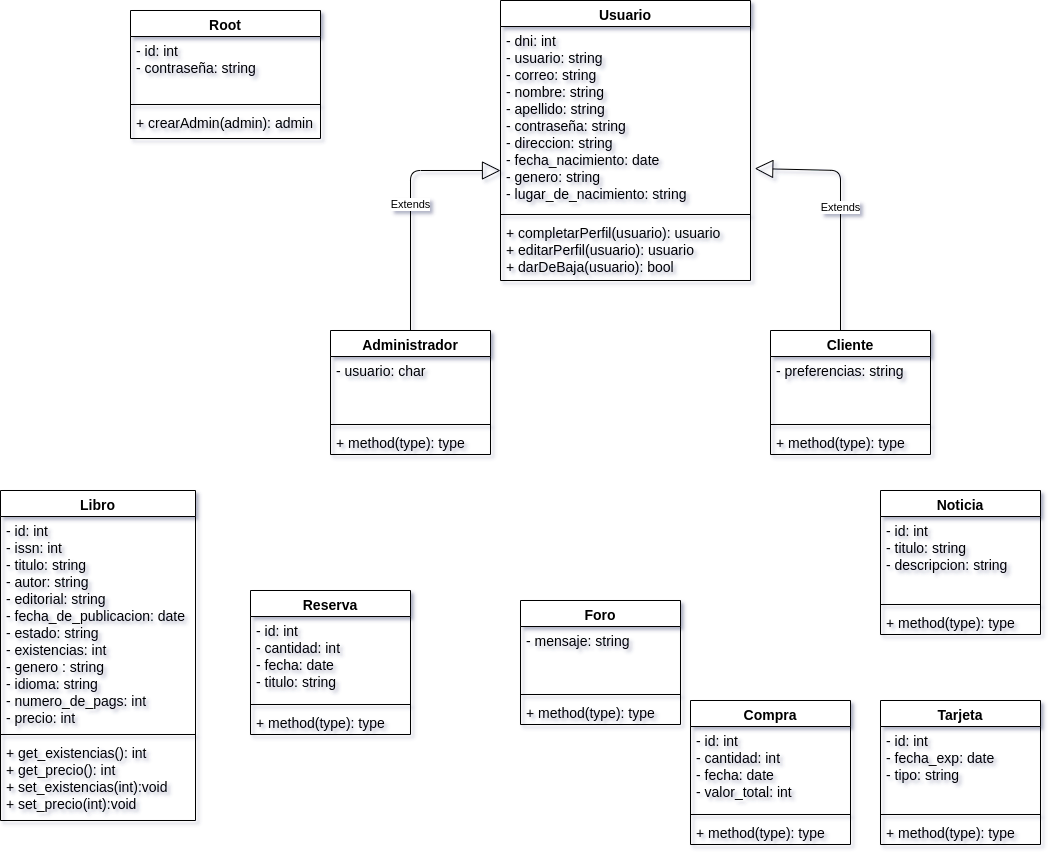

The diagram above was exported from draw.io. Its source (the exported page's mxGraphModel, read from the mxfile embedded in the PNG):
<mxGraphModel dx="2256" dy="611" grid="1" gridSize="10" guides="1" tooltips="1" connect="1" arrows="1" fold="1" page="1" pageScale="1" pageWidth="850" pageHeight="1100" background="#ffffff" math="0" shadow="1">
  <root>
    <mxCell id="0" />
    <mxCell id="1" parent="0" />
    <mxCell id="CbRMVoOROe2Kw17QK2aT-1" value="Root" style="swimlane;fontStyle=1;align=center;verticalAlign=top;childLayout=stackLayout;horizontal=1;startSize=26;horizontalStack=0;resizeParent=1;resizeParentMax=0;resizeLast=0;collapsible=1;marginBottom=0;fontSize=14;" parent="1" vertex="1">
      <mxGeometry x="40" y="40" width="190" height="128" as="geometry" />
    </mxCell>
    <mxCell id="CbRMVoOROe2Kw17QK2aT-2" value="- id: int&#10;- contraseña: string" style="text;strokeColor=none;fillColor=none;align=left;verticalAlign=top;spacingLeft=4;spacingRight=4;overflow=hidden;rotatable=0;points=[[0,0.5],[1,0.5]];portConstraint=eastwest;fontSize=14;" parent="CbRMVoOROe2Kw17QK2aT-1" vertex="1">
      <mxGeometry y="26" width="190" height="64" as="geometry" />
    </mxCell>
    <mxCell id="CbRMVoOROe2Kw17QK2aT-3" value="" style="line;strokeWidth=1;fillColor=none;align=left;verticalAlign=middle;spacingTop=-1;spacingLeft=3;spacingRight=3;rotatable=0;labelPosition=right;points=[];portConstraint=eastwest;fontSize=14;" parent="CbRMVoOROe2Kw17QK2aT-1" vertex="1">
      <mxGeometry y="90" width="190" height="8" as="geometry" />
    </mxCell>
    <mxCell id="CbRMVoOROe2Kw17QK2aT-4" value="+ crearAdmin(admin): admin" style="text;strokeColor=none;fillColor=none;align=left;verticalAlign=top;spacingLeft=4;spacingRight=4;overflow=hidden;rotatable=0;points=[[0,0.5],[1,0.5]];portConstraint=eastwest;fontSize=14;" parent="CbRMVoOROe2Kw17QK2aT-1" vertex="1">
      <mxGeometry y="98" width="190" height="30" as="geometry" />
    </mxCell>
    <mxCell id="CbRMVoOROe2Kw17QK2aT-5" value="Administrador" style="swimlane;fontStyle=1;align=center;verticalAlign=top;childLayout=stackLayout;horizontal=1;startSize=26;horizontalStack=0;resizeParent=1;resizeParentMax=0;resizeLast=0;collapsible=1;marginBottom=0;fontSize=14;" parent="1" vertex="1">
      <mxGeometry x="240" y="360" width="160" height="124" as="geometry" />
    </mxCell>
    <mxCell id="CbRMVoOROe2Kw17QK2aT-6" value="- usuario: char" style="text;strokeColor=none;fillColor=none;align=left;verticalAlign=top;spacingLeft=4;spacingRight=4;overflow=hidden;rotatable=0;points=[[0,0.5],[1,0.5]];portConstraint=eastwest;fontSize=14;" parent="CbRMVoOROe2Kw17QK2aT-5" vertex="1">
      <mxGeometry y="26" width="160" height="64" as="geometry" />
    </mxCell>
    <mxCell id="CbRMVoOROe2Kw17QK2aT-7" value="" style="line;strokeWidth=1;fillColor=none;align=left;verticalAlign=middle;spacingTop=-1;spacingLeft=3;spacingRight=3;rotatable=0;labelPosition=right;points=[];portConstraint=eastwest;fontSize=14;" parent="CbRMVoOROe2Kw17QK2aT-5" vertex="1">
      <mxGeometry y="90" width="160" height="8" as="geometry" />
    </mxCell>
    <mxCell id="CbRMVoOROe2Kw17QK2aT-8" value="+ method(type): type" style="text;strokeColor=none;fillColor=none;align=left;verticalAlign=top;spacingLeft=4;spacingRight=4;overflow=hidden;rotatable=0;points=[[0,0.5],[1,0.5]];portConstraint=eastwest;fontSize=14;" parent="CbRMVoOROe2Kw17QK2aT-5" vertex="1">
      <mxGeometry y="98" width="160" height="26" as="geometry" />
    </mxCell>
    <mxCell id="CbRMVoOROe2Kw17QK2aT-9" value="Usuario" style="swimlane;fontStyle=1;align=center;verticalAlign=top;childLayout=stackLayout;horizontal=1;startSize=26;horizontalStack=0;resizeParent=1;resizeParentMax=0;resizeLast=0;collapsible=1;marginBottom=0;fontSize=14;" parent="1" vertex="1">
      <mxGeometry x="410" y="30" width="250" height="280" as="geometry" />
    </mxCell>
    <mxCell id="CbRMVoOROe2Kw17QK2aT-10" value="- dni: int&#10;- usuario: string&#10;- correo: string&#10;- nombre: string&#10;- apellido: string&#10;- contraseña: string&#10;- direccion: string&#10;- fecha_nacimiento: date&#10;- genero: string&#10;- lugar_de_nacimiento: string&#10;&#10;" style="text;strokeColor=none;fillColor=none;align=left;verticalAlign=top;spacingLeft=4;spacingRight=4;overflow=hidden;rotatable=0;points=[[0,0.5],[1,0.5]];portConstraint=eastwest;fontSize=14;" parent="CbRMVoOROe2Kw17QK2aT-9" vertex="1">
      <mxGeometry y="26" width="250" height="184" as="geometry" />
    </mxCell>
    <mxCell id="CbRMVoOROe2Kw17QK2aT-11" value="" style="line;strokeWidth=1;fillColor=none;align=left;verticalAlign=middle;spacingTop=-1;spacingLeft=3;spacingRight=3;rotatable=0;labelPosition=right;points=[];portConstraint=eastwest;fontSize=14;" parent="CbRMVoOROe2Kw17QK2aT-9" vertex="1">
      <mxGeometry y="210" width="250" height="8" as="geometry" />
    </mxCell>
    <mxCell id="CbRMVoOROe2Kw17QK2aT-12" value="+ completarPerfil(usuario): usuario&#10;+ editarPerfil(usuario): usuario&#10;+ darDeBaja(usuario): bool&#10;&#10;" style="text;strokeColor=none;fillColor=none;align=left;verticalAlign=top;spacingLeft=4;spacingRight=4;overflow=hidden;rotatable=0;points=[[0,0.5],[1,0.5]];portConstraint=eastwest;fontSize=14;" parent="CbRMVoOROe2Kw17QK2aT-9" vertex="1">
      <mxGeometry y="218" width="250" height="62" as="geometry" />
    </mxCell>
    <mxCell id="CbRMVoOROe2Kw17QK2aT-13" value="Cliente" style="swimlane;fontStyle=1;align=center;verticalAlign=top;childLayout=stackLayout;horizontal=1;startSize=26;horizontalStack=0;resizeParent=1;resizeParentMax=0;resizeLast=0;collapsible=1;marginBottom=0;fontSize=14;" parent="1" vertex="1">
      <mxGeometry x="680" y="360" width="160" height="124" as="geometry" />
    </mxCell>
    <mxCell id="CbRMVoOROe2Kw17QK2aT-14" value="- preferencias: string" style="text;strokeColor=none;fillColor=none;align=left;verticalAlign=top;spacingLeft=4;spacingRight=4;overflow=hidden;rotatable=0;points=[[0,0.5],[1,0.5]];portConstraint=eastwest;fontSize=14;" parent="CbRMVoOROe2Kw17QK2aT-13" vertex="1">
      <mxGeometry y="26" width="160" height="64" as="geometry" />
    </mxCell>
    <mxCell id="CbRMVoOROe2Kw17QK2aT-15" value="" style="line;strokeWidth=1;fillColor=none;align=left;verticalAlign=middle;spacingTop=-1;spacingLeft=3;spacingRight=3;rotatable=0;labelPosition=right;points=[];portConstraint=eastwest;fontSize=14;" parent="CbRMVoOROe2Kw17QK2aT-13" vertex="1">
      <mxGeometry y="90" width="160" height="8" as="geometry" />
    </mxCell>
    <mxCell id="CbRMVoOROe2Kw17QK2aT-16" value="+ method(type): type" style="text;strokeColor=none;fillColor=none;align=left;verticalAlign=top;spacingLeft=4;spacingRight=4;overflow=hidden;rotatable=0;points=[[0,0.5],[1,0.5]];portConstraint=eastwest;fontSize=14;" parent="CbRMVoOROe2Kw17QK2aT-13" vertex="1">
      <mxGeometry y="98" width="160" height="26" as="geometry" />
    </mxCell>
    <mxCell id="y8_TgYpnACuLijAzDw_G-1" value="Libro" style="swimlane;fontStyle=1;align=center;verticalAlign=top;childLayout=stackLayout;horizontal=1;startSize=26;horizontalStack=0;resizeParent=1;resizeParentMax=0;resizeLast=0;collapsible=1;marginBottom=0;fontSize=14;" vertex="1" parent="1">
      <mxGeometry x="-90" y="520" width="195" height="330" as="geometry" />
    </mxCell>
    <mxCell id="y8_TgYpnACuLijAzDw_G-2" value="- id: int &#10;- issn: int &#10;- titulo: string &#10;- autor: string&#10;- editorial: string&#10;- fecha_de_publicacion: date&#10;- estado: string&#10;- existencias: int&#10;- genero : string&#10;- idioma: string&#10;- numero_de_pags: int&#10;- precio: int&#10; &#10;&#10;" style="text;strokeColor=none;fillColor=none;align=left;verticalAlign=top;spacingLeft=4;spacingRight=4;overflow=hidden;rotatable=0;points=[[0,0.5],[1,0.5]];portConstraint=eastwest;fontSize=14;" vertex="1" parent="y8_TgYpnACuLijAzDw_G-1">
      <mxGeometry y="26" width="195" height="214" as="geometry" />
    </mxCell>
    <mxCell id="y8_TgYpnACuLijAzDw_G-3" value="" style="line;strokeWidth=1;fillColor=none;align=left;verticalAlign=middle;spacingTop=-1;spacingLeft=3;spacingRight=3;rotatable=0;labelPosition=right;points=[];portConstraint=eastwest;fontSize=14;" vertex="1" parent="y8_TgYpnACuLijAzDw_G-1">
      <mxGeometry y="240" width="195" height="8" as="geometry" />
    </mxCell>
    <mxCell id="y8_TgYpnACuLijAzDw_G-4" value="+ get_existencias(): int&#10;+ get_precio(): int&#10;+ set_existencias(int):void&#10;+ set_precio(int):void" style="text;strokeColor=none;fillColor=none;align=left;verticalAlign=top;spacingLeft=4;spacingRight=4;overflow=hidden;rotatable=0;points=[[0,0.5],[1,0.5]];portConstraint=eastwest;fontSize=14;" vertex="1" parent="y8_TgYpnACuLijAzDw_G-1">
      <mxGeometry y="248" width="195" height="82" as="geometry" />
    </mxCell>
    <mxCell id="y8_TgYpnACuLijAzDw_G-5" value="Reserva" style="swimlane;fontStyle=1;align=center;verticalAlign=top;childLayout=stackLayout;horizontal=1;startSize=26;horizontalStack=0;resizeParent=1;resizeParentMax=0;resizeLast=0;collapsible=1;marginBottom=0;fontSize=14;" vertex="1" parent="1">
      <mxGeometry x="160" y="620" width="160" height="144" as="geometry" />
    </mxCell>
    <mxCell id="y8_TgYpnACuLijAzDw_G-6" value="- id: int&#10;- cantidad: int&#10;- fecha: date&#10;- titulo: string&#10;" style="text;strokeColor=none;fillColor=none;align=left;verticalAlign=top;spacingLeft=4;spacingRight=4;overflow=hidden;rotatable=0;points=[[0,0.5],[1,0.5]];portConstraint=eastwest;fontSize=14;" vertex="1" parent="y8_TgYpnACuLijAzDw_G-5">
      <mxGeometry y="26" width="160" height="84" as="geometry" />
    </mxCell>
    <mxCell id="y8_TgYpnACuLijAzDw_G-7" value="" style="line;strokeWidth=1;fillColor=none;align=left;verticalAlign=middle;spacingTop=-1;spacingLeft=3;spacingRight=3;rotatable=0;labelPosition=right;points=[];portConstraint=eastwest;fontSize=14;" vertex="1" parent="y8_TgYpnACuLijAzDw_G-5">
      <mxGeometry y="110" width="160" height="8" as="geometry" />
    </mxCell>
    <mxCell id="y8_TgYpnACuLijAzDw_G-8" value="+ method(type): type" style="text;strokeColor=none;fillColor=none;align=left;verticalAlign=top;spacingLeft=4;spacingRight=4;overflow=hidden;rotatable=0;points=[[0,0.5],[1,0.5]];portConstraint=eastwest;fontSize=14;" vertex="1" parent="y8_TgYpnACuLijAzDw_G-5">
      <mxGeometry y="118" width="160" height="26" as="geometry" />
    </mxCell>
    <mxCell id="y8_TgYpnACuLijAzDw_G-10" value="Noticia" style="swimlane;fontStyle=1;align=center;verticalAlign=top;childLayout=stackLayout;horizontal=1;startSize=26;horizontalStack=0;resizeParent=1;resizeParentMax=0;resizeLast=0;collapsible=1;marginBottom=0;fontSize=14;" vertex="1" parent="1">
      <mxGeometry x="790" y="520" width="160" height="144" as="geometry" />
    </mxCell>
    <mxCell id="y8_TgYpnACuLijAzDw_G-11" value="- id: int&#10;- titulo: string&#10;- descripcion: string&#10;" style="text;strokeColor=none;fillColor=none;align=left;verticalAlign=top;spacingLeft=4;spacingRight=4;overflow=hidden;rotatable=0;points=[[0,0.5],[1,0.5]];portConstraint=eastwest;fontSize=14;" vertex="1" parent="y8_TgYpnACuLijAzDw_G-10">
      <mxGeometry y="26" width="160" height="84" as="geometry" />
    </mxCell>
    <mxCell id="y8_TgYpnACuLijAzDw_G-12" value="" style="line;strokeWidth=1;fillColor=none;align=left;verticalAlign=middle;spacingTop=-1;spacingLeft=3;spacingRight=3;rotatable=0;labelPosition=right;points=[];portConstraint=eastwest;fontSize=14;" vertex="1" parent="y8_TgYpnACuLijAzDw_G-10">
      <mxGeometry y="110" width="160" height="8" as="geometry" />
    </mxCell>
    <mxCell id="y8_TgYpnACuLijAzDw_G-13" value="+ method(type): type" style="text;strokeColor=none;fillColor=none;align=left;verticalAlign=top;spacingLeft=4;spacingRight=4;overflow=hidden;rotatable=0;points=[[0,0.5],[1,0.5]];portConstraint=eastwest;fontSize=14;" vertex="1" parent="y8_TgYpnACuLijAzDw_G-10">
      <mxGeometry y="118" width="160" height="26" as="geometry" />
    </mxCell>
    <mxCell id="y8_TgYpnACuLijAzDw_G-14" value="Foro" style="swimlane;fontStyle=1;align=center;verticalAlign=top;childLayout=stackLayout;horizontal=1;startSize=26;horizontalStack=0;resizeParent=1;resizeParentMax=0;resizeLast=0;collapsible=1;marginBottom=0;fontSize=14;" vertex="1" parent="1">
      <mxGeometry x="430" y="630" width="160" height="124" as="geometry" />
    </mxCell>
    <mxCell id="y8_TgYpnACuLijAzDw_G-15" value="- mensaje: string" style="text;strokeColor=none;fillColor=none;align=left;verticalAlign=top;spacingLeft=4;spacingRight=4;overflow=hidden;rotatable=0;points=[[0,0.5],[1,0.5]];portConstraint=eastwest;fontSize=14;" vertex="1" parent="y8_TgYpnACuLijAzDw_G-14">
      <mxGeometry y="26" width="160" height="64" as="geometry" />
    </mxCell>
    <mxCell id="y8_TgYpnACuLijAzDw_G-16" value="" style="line;strokeWidth=1;fillColor=none;align=left;verticalAlign=middle;spacingTop=-1;spacingLeft=3;spacingRight=3;rotatable=0;labelPosition=right;points=[];portConstraint=eastwest;fontSize=14;" vertex="1" parent="y8_TgYpnACuLijAzDw_G-14">
      <mxGeometry y="90" width="160" height="8" as="geometry" />
    </mxCell>
    <mxCell id="y8_TgYpnACuLijAzDw_G-17" value="+ method(type): type" style="text;strokeColor=none;fillColor=none;align=left;verticalAlign=top;spacingLeft=4;spacingRight=4;overflow=hidden;rotatable=0;points=[[0,0.5],[1,0.5]];portConstraint=eastwest;fontSize=14;" vertex="1" parent="y8_TgYpnACuLijAzDw_G-14">
      <mxGeometry y="98" width="160" height="26" as="geometry" />
    </mxCell>
    <mxCell id="y8_TgYpnACuLijAzDw_G-18" value="Compra" style="swimlane;fontStyle=1;align=center;verticalAlign=top;childLayout=stackLayout;horizontal=1;startSize=26;horizontalStack=0;resizeParent=1;resizeParentMax=0;resizeLast=0;collapsible=1;marginBottom=0;fontSize=14;" vertex="1" parent="1">
      <mxGeometry x="600" y="730" width="160" height="144" as="geometry" />
    </mxCell>
    <mxCell id="y8_TgYpnACuLijAzDw_G-19" value="- id: int&#10;- cantidad: int&#10;- fecha: date&#10;- valor_total: int" style="text;strokeColor=none;fillColor=none;align=left;verticalAlign=top;spacingLeft=4;spacingRight=4;overflow=hidden;rotatable=0;points=[[0,0.5],[1,0.5]];portConstraint=eastwest;fontSize=14;" vertex="1" parent="y8_TgYpnACuLijAzDw_G-18">
      <mxGeometry y="26" width="160" height="84" as="geometry" />
    </mxCell>
    <mxCell id="y8_TgYpnACuLijAzDw_G-20" value="" style="line;strokeWidth=1;fillColor=none;align=left;verticalAlign=middle;spacingTop=-1;spacingLeft=3;spacingRight=3;rotatable=0;labelPosition=right;points=[];portConstraint=eastwest;fontSize=14;" vertex="1" parent="y8_TgYpnACuLijAzDw_G-18">
      <mxGeometry y="110" width="160" height="8" as="geometry" />
    </mxCell>
    <mxCell id="y8_TgYpnACuLijAzDw_G-21" value="+ method(type): type" style="text;strokeColor=none;fillColor=none;align=left;verticalAlign=top;spacingLeft=4;spacingRight=4;overflow=hidden;rotatable=0;points=[[0,0.5],[1,0.5]];portConstraint=eastwest;fontSize=14;" vertex="1" parent="y8_TgYpnACuLijAzDw_G-18">
      <mxGeometry y="118" width="160" height="26" as="geometry" />
    </mxCell>
    <mxCell id="y8_TgYpnACuLijAzDw_G-22" value="Tarjeta" style="swimlane;fontStyle=1;align=center;verticalAlign=top;childLayout=stackLayout;horizontal=1;startSize=26;horizontalStack=0;resizeParent=1;resizeParentMax=0;resizeLast=0;collapsible=1;marginBottom=0;fontSize=14;" vertex="1" parent="1">
      <mxGeometry x="790" y="730" width="160" height="144" as="geometry" />
    </mxCell>
    <mxCell id="y8_TgYpnACuLijAzDw_G-23" value="- id: int&#10;- fecha_exp: date&#10;- tipo: string&#10;" style="text;strokeColor=none;fillColor=none;align=left;verticalAlign=top;spacingLeft=4;spacingRight=4;overflow=hidden;rotatable=0;points=[[0,0.5],[1,0.5]];portConstraint=eastwest;fontSize=14;" vertex="1" parent="y8_TgYpnACuLijAzDw_G-22">
      <mxGeometry y="26" width="160" height="84" as="geometry" />
    </mxCell>
    <mxCell id="y8_TgYpnACuLijAzDw_G-24" value="" style="line;strokeWidth=1;fillColor=none;align=left;verticalAlign=middle;spacingTop=-1;spacingLeft=3;spacingRight=3;rotatable=0;labelPosition=right;points=[];portConstraint=eastwest;fontSize=14;" vertex="1" parent="y8_TgYpnACuLijAzDw_G-22">
      <mxGeometry y="110" width="160" height="8" as="geometry" />
    </mxCell>
    <mxCell id="y8_TgYpnACuLijAzDw_G-25" value="+ method(type): type" style="text;strokeColor=none;fillColor=none;align=left;verticalAlign=top;spacingLeft=4;spacingRight=4;overflow=hidden;rotatable=0;points=[[0,0.5],[1,0.5]];portConstraint=eastwest;fontSize=14;" vertex="1" parent="y8_TgYpnACuLijAzDw_G-22">
      <mxGeometry y="118" width="160" height="26" as="geometry" />
    </mxCell>
    <mxCell id="y8_TgYpnACuLijAzDw_G-26" value="Extends" style="endArrow=block;endSize=16;endFill=0;html=1;exitX=0.5;exitY=0;exitDx=0;exitDy=0;" edge="1" parent="1" source="CbRMVoOROe2Kw17QK2aT-5">
      <mxGeometry width="160" relative="1" as="geometry">
        <mxPoint x="250" y="200" as="sourcePoint" />
        <mxPoint x="410" y="200" as="targetPoint" />
        <Array as="points">
          <mxPoint x="320" y="200" />
        </Array>
      </mxGeometry>
    </mxCell>
    <mxCell id="y8_TgYpnACuLijAzDw_G-28" value="Extends" style="endArrow=block;endSize=16;endFill=0;html=1;exitX=0.5;exitY=0;exitDx=0;exitDy=0;entryX=1.017;entryY=0.772;entryDx=0;entryDy=0;entryPerimeter=0;" edge="1" parent="1" target="CbRMVoOROe2Kw17QK2aT-10">
      <mxGeometry width="160" relative="1" as="geometry">
        <mxPoint x="750" y="360" as="sourcePoint" />
        <mxPoint x="840" y="200" as="targetPoint" />
        <Array as="points">
          <mxPoint x="750" y="200" />
        </Array>
      </mxGeometry>
    </mxCell>
  </root>
</mxGraphModel>